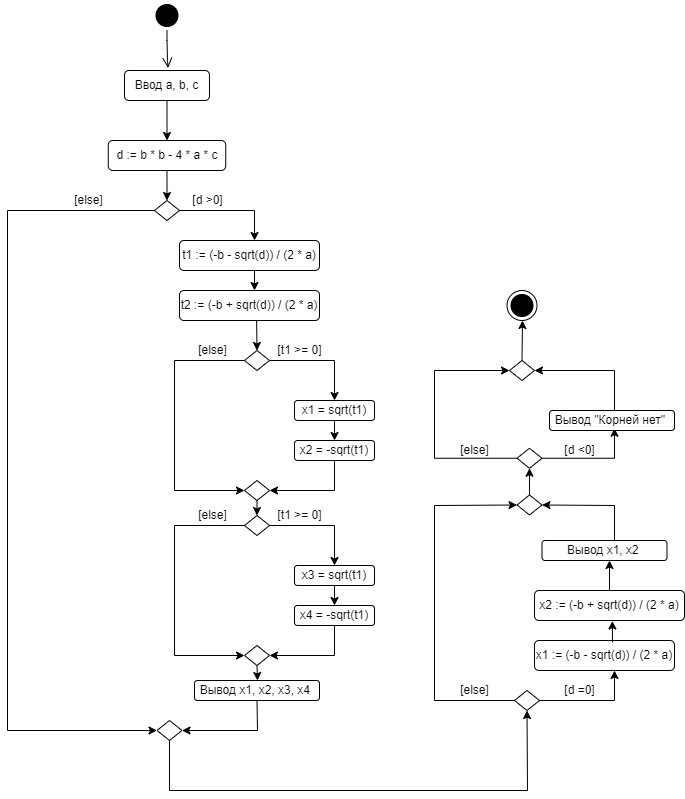

The diagram above was exported from draw.io. Its source (the exported page's mxGraphModel, read from the mxfile embedded in the PNG):
<mxGraphModel dx="1038" dy="688" grid="1" gridSize="10" guides="1" tooltips="1" connect="1" arrows="1" fold="1" page="1" pageScale="1" pageWidth="827" pageHeight="1169" math="0" shadow="0">
  <root>
    <mxCell id="0" />
    <mxCell id="1" parent="0" />
    <mxCell id="oTk7PkPR-Y0v15F0PvN0-1" value="" style="ellipse;html=1;shape=startState;fillColor=#000000;strokeColor=#000000;" vertex="1" parent="1">
      <mxGeometry x="217.5" y="80" width="30" height="30" as="geometry" />
    </mxCell>
    <mxCell id="oTk7PkPR-Y0v15F0PvN0-2" value="" style="edgeStyle=orthogonalEdgeStyle;html=1;verticalAlign=bottom;endArrow=open;endSize=8;strokeColor=#000000;rounded=0;entryX=0.513;entryY=-0.085;entryDx=0;entryDy=0;entryPerimeter=0;" edge="1" source="oTk7PkPR-Y0v15F0PvN0-1" parent="1" target="oTk7PkPR-Y0v15F0PvN0-3">
      <mxGeometry relative="1" as="geometry">
        <mxPoint x="240" y="140" as="targetPoint" />
        <Array as="points">
          <mxPoint x="233" y="120" />
          <mxPoint x="233" y="120" />
          <mxPoint x="233" y="140" />
          <mxPoint x="234" y="140" />
        </Array>
      </mxGeometry>
    </mxCell>
    <mxCell id="oTk7PkPR-Y0v15F0PvN0-3" value="Ввод a, b, c" style="rounded=1;whiteSpace=wrap;html=1;" vertex="1" parent="1">
      <mxGeometry x="190" y="150" width="85" height="30" as="geometry" />
    </mxCell>
    <mxCell id="oTk7PkPR-Y0v15F0PvN0-4" value="" style="endArrow=classic;html=1;rounded=0;exitX=0.5;exitY=1;exitDx=0;exitDy=0;" edge="1" parent="1" source="oTk7PkPR-Y0v15F0PvN0-3" target="oTk7PkPR-Y0v15F0PvN0-5">
      <mxGeometry width="50" height="50" relative="1" as="geometry">
        <mxPoint x="390" y="380" as="sourcePoint" />
        <mxPoint x="233" y="220" as="targetPoint" />
      </mxGeometry>
    </mxCell>
    <mxCell id="oTk7PkPR-Y0v15F0PvN0-5" value="d := b * b - 4 * a * c" style="rounded=1;whiteSpace=wrap;html=1;" vertex="1" parent="1">
      <mxGeometry x="173.75" y="220" width="117.5" height="30" as="geometry" />
    </mxCell>
    <mxCell id="oTk7PkPR-Y0v15F0PvN0-6" value="" style="rhombus;whiteSpace=wrap;html=1;" vertex="1" parent="1">
      <mxGeometry x="220" y="280" width="25" height="20" as="geometry" />
    </mxCell>
    <mxCell id="oTk7PkPR-Y0v15F0PvN0-7" value="" style="endArrow=classic;html=1;rounded=0;exitX=0.5;exitY=1;exitDx=0;exitDy=0;entryX=0.5;entryY=0;entryDx=0;entryDy=0;" edge="1" parent="1" source="oTk7PkPR-Y0v15F0PvN0-5" target="oTk7PkPR-Y0v15F0PvN0-6">
      <mxGeometry width="50" height="50" relative="1" as="geometry">
        <mxPoint x="420" y="320" as="sourcePoint" />
        <mxPoint x="470" y="270" as="targetPoint" />
      </mxGeometry>
    </mxCell>
    <mxCell id="oTk7PkPR-Y0v15F0PvN0-8" value="" style="endArrow=classic;html=1;rounded=0;exitX=1;exitY=0.5;exitDx=0;exitDy=0;" edge="1" parent="1" source="oTk7PkPR-Y0v15F0PvN0-6">
      <mxGeometry width="50" height="50" relative="1" as="geometry">
        <mxPoint x="420" y="320" as="sourcePoint" />
        <mxPoint x="320" y="320" as="targetPoint" />
        <Array as="points">
          <mxPoint x="320" y="290" />
        </Array>
      </mxGeometry>
    </mxCell>
    <mxCell id="oTk7PkPR-Y0v15F0PvN0-9" value="" style="endArrow=classic;html=1;rounded=0;exitX=0;exitY=0.5;exitDx=0;exitDy=0;entryX=0;entryY=0.5;entryDx=0;entryDy=0;" edge="1" parent="1" source="oTk7PkPR-Y0v15F0PvN0-6" target="oTk7PkPR-Y0v15F0PvN0-46">
      <mxGeometry width="50" height="50" relative="1" as="geometry">
        <mxPoint x="420" y="320" as="sourcePoint" />
        <mxPoint x="70" y="790" as="targetPoint" />
        <Array as="points">
          <mxPoint x="73" y="290" />
          <mxPoint x="73" y="810" />
        </Array>
      </mxGeometry>
    </mxCell>
    <mxCell id="oTk7PkPR-Y0v15F0PvN0-10" value="[d &amp;gt;0]" style="text;html=1;align=center;verticalAlign=middle;resizable=0;points=[];autosize=1;strokeColor=none;fillColor=none;" vertex="1" parent="1">
      <mxGeometry x="247.5" y="270" width="50" height="20" as="geometry" />
    </mxCell>
    <mxCell id="oTk7PkPR-Y0v15F0PvN0-11" value="[else]" style="text;html=1;align=center;verticalAlign=middle;resizable=0;points=[];autosize=1;strokeColor=none;fillColor=none;" vertex="1" parent="1">
      <mxGeometry x="133.75" y="270" width="40" height="20" as="geometry" />
    </mxCell>
    <mxCell id="oTk7PkPR-Y0v15F0PvN0-12" value="t1 :=&amp;nbsp;(-b - sqrt(d)) / (2 * a)" style="rounded=1;whiteSpace=wrap;html=1;" vertex="1" parent="1">
      <mxGeometry x="245" y="320" width="140" height="30" as="geometry" />
    </mxCell>
    <mxCell id="oTk7PkPR-Y0v15F0PvN0-14" value="t2 :=&amp;nbsp;(-b + sqrt(d)) / (2 * a)" style="rounded=1;whiteSpace=wrap;html=1;" vertex="1" parent="1">
      <mxGeometry x="245" y="370" width="140" height="30" as="geometry" />
    </mxCell>
    <mxCell id="oTk7PkPR-Y0v15F0PvN0-15" value="" style="endArrow=classic;html=1;rounded=0;fontFamily=Helvetica;fontColor=#000000;" edge="1" parent="1">
      <mxGeometry width="50" height="50" relative="1" as="geometry">
        <mxPoint x="320" y="350" as="sourcePoint" />
        <mxPoint x="320" y="370" as="targetPoint" />
      </mxGeometry>
    </mxCell>
    <mxCell id="oTk7PkPR-Y0v15F0PvN0-17" value="" style="rhombus;whiteSpace=wrap;html=1;" vertex="1" parent="1">
      <mxGeometry x="310" y="430" width="25" height="20" as="geometry" />
    </mxCell>
    <mxCell id="oTk7PkPR-Y0v15F0PvN0-18" value="" style="endArrow=classic;html=1;rounded=0;fontFamily=Helvetica;fontColor=#000000;exitX=0.551;exitY=1;exitDx=0;exitDy=0;entryX=0.5;entryY=0;entryDx=0;entryDy=0;exitPerimeter=0;" edge="1" parent="1" source="oTk7PkPR-Y0v15F0PvN0-14" target="oTk7PkPR-Y0v15F0PvN0-17">
      <mxGeometry width="50" height="50" relative="1" as="geometry">
        <mxPoint x="220" y="450" as="sourcePoint" />
        <mxPoint x="270" y="400" as="targetPoint" />
      </mxGeometry>
    </mxCell>
    <mxCell id="oTk7PkPR-Y0v15F0PvN0-19" value="" style="endArrow=classic;html=1;rounded=0;fontFamily=Helvetica;fontColor=#000000;exitX=1;exitY=0.5;exitDx=0;exitDy=0;" edge="1" parent="1" source="oTk7PkPR-Y0v15F0PvN0-17">
      <mxGeometry width="50" height="50" relative="1" as="geometry">
        <mxPoint x="230" y="470" as="sourcePoint" />
        <mxPoint x="400" y="480" as="targetPoint" />
        <Array as="points">
          <mxPoint x="400" y="440" />
        </Array>
      </mxGeometry>
    </mxCell>
    <mxCell id="oTk7PkPR-Y0v15F0PvN0-20" value="" style="endArrow=classic;html=1;rounded=0;fontFamily=Helvetica;fontColor=#000000;exitX=0;exitY=0.5;exitDx=0;exitDy=0;" edge="1" parent="1" source="oTk7PkPR-Y0v15F0PvN0-17">
      <mxGeometry width="50" height="50" relative="1" as="geometry">
        <mxPoint x="230" y="470" as="sourcePoint" />
        <mxPoint x="310" y="570" as="targetPoint" />
        <Array as="points">
          <mxPoint x="240" y="440" />
          <mxPoint x="240" y="570" />
        </Array>
      </mxGeometry>
    </mxCell>
    <mxCell id="oTk7PkPR-Y0v15F0PvN0-21" value="[else]" style="text;html=1;align=center;verticalAlign=middle;resizable=0;points=[];autosize=1;strokeColor=none;fillColor=none;" vertex="1" parent="1">
      <mxGeometry x="257.5" y="420" width="40" height="20" as="geometry" />
    </mxCell>
    <mxCell id="oTk7PkPR-Y0v15F0PvN0-22" value="[t1 &amp;gt;= 0]" style="text;html=1;align=center;verticalAlign=middle;resizable=0;points=[];autosize=1;strokeColor=none;fillColor=none;fontFamily=Helvetica;fontColor=#000000;" vertex="1" parent="1">
      <mxGeometry x="335" y="420" width="60" height="20" as="geometry" />
    </mxCell>
    <mxCell id="oTk7PkPR-Y0v15F0PvN0-23" value="&lt;pre style=&quot;&quot;&gt;&lt;span style=&quot;background-color: rgb(255, 255, 255);&quot;&gt;&lt;font face=&quot;Helvetica&quot;&gt;x1 = sqrt(t1)&lt;/font&gt;&lt;/span&gt;&lt;/pre&gt;" style="rounded=1;whiteSpace=wrap;html=1;labelBackgroundColor=none;fontFamily=Helvetica;fontColor=#000000;" vertex="1" parent="1">
      <mxGeometry x="360" y="480" width="80" height="20" as="geometry" />
    </mxCell>
    <mxCell id="oTk7PkPR-Y0v15F0PvN0-24" value="&lt;pre style=&quot;&quot;&gt;&lt;span style=&quot;background-color: rgb(255, 255, 255);&quot;&gt;&lt;font face=&quot;Helvetica&quot;&gt;x2 = -sqrt(t1)&lt;/font&gt;&lt;/span&gt;&lt;/pre&gt;" style="rounded=1;whiteSpace=wrap;html=1;labelBackgroundColor=none;fontFamily=Helvetica;fontColor=#000000;" vertex="1" parent="1">
      <mxGeometry x="360" y="520" width="80" height="20" as="geometry" />
    </mxCell>
    <mxCell id="oTk7PkPR-Y0v15F0PvN0-27" value="" style="endArrow=classic;html=1;rounded=0;fontFamily=Helvetica;fontColor=#000000;entryX=0.5;entryY=0;entryDx=0;entryDy=0;" edge="1" parent="1" source="oTk7PkPR-Y0v15F0PvN0-23" target="oTk7PkPR-Y0v15F0PvN0-24">
      <mxGeometry width="50" height="50" relative="1" as="geometry">
        <mxPoint x="230" y="590" as="sourcePoint" />
        <mxPoint x="280" y="540" as="targetPoint" />
      </mxGeometry>
    </mxCell>
    <mxCell id="oTk7PkPR-Y0v15F0PvN0-28" value="" style="endArrow=classic;html=1;rounded=0;fontFamily=Helvetica;fontColor=#000000;exitX=0.5;exitY=1;exitDx=0;exitDy=0;entryX=1;entryY=0.5;entryDx=0;entryDy=0;" edge="1" parent="1" source="oTk7PkPR-Y0v15F0PvN0-24" target="oTk7PkPR-Y0v15F0PvN0-29">
      <mxGeometry width="50" height="50" relative="1" as="geometry">
        <mxPoint x="230" y="650" as="sourcePoint" />
        <mxPoint x="350" y="570" as="targetPoint" />
        <Array as="points">
          <mxPoint x="400" y="570" />
        </Array>
      </mxGeometry>
    </mxCell>
    <mxCell id="oTk7PkPR-Y0v15F0PvN0-29" value="" style="rhombus;whiteSpace=wrap;html=1;" vertex="1" parent="1">
      <mxGeometry x="310" y="560" width="25" height="20" as="geometry" />
    </mxCell>
    <mxCell id="oTk7PkPR-Y0v15F0PvN0-30" value="" style="rhombus;whiteSpace=wrap;html=1;" vertex="1" parent="1">
      <mxGeometry x="310" y="595" width="25" height="20" as="geometry" />
    </mxCell>
    <mxCell id="oTk7PkPR-Y0v15F0PvN0-32" value="" style="endArrow=classic;html=1;rounded=0;fontFamily=Helvetica;fontColor=#000000;exitX=0;exitY=0.5;exitDx=0;exitDy=0;" edge="1" parent="1" source="oTk7PkPR-Y0v15F0PvN0-30">
      <mxGeometry width="50" height="50" relative="1" as="geometry">
        <mxPoint x="230" y="635" as="sourcePoint" />
        <mxPoint x="310" y="735" as="targetPoint" />
        <Array as="points">
          <mxPoint x="240" y="605" />
          <mxPoint x="240" y="735" />
        </Array>
      </mxGeometry>
    </mxCell>
    <mxCell id="oTk7PkPR-Y0v15F0PvN0-33" value="[else]" style="text;html=1;align=center;verticalAlign=middle;resizable=0;points=[];autosize=1;strokeColor=none;fillColor=none;" vertex="1" parent="1">
      <mxGeometry x="257.5" y="585" width="40" height="20" as="geometry" />
    </mxCell>
    <mxCell id="oTk7PkPR-Y0v15F0PvN0-34" value="[t1 &amp;gt;= 0]" style="text;html=1;align=center;verticalAlign=middle;resizable=0;points=[];autosize=1;strokeColor=none;fillColor=none;fontFamily=Helvetica;fontColor=#000000;" vertex="1" parent="1">
      <mxGeometry x="335" y="585" width="60" height="20" as="geometry" />
    </mxCell>
    <mxCell id="oTk7PkPR-Y0v15F0PvN0-35" value="&lt;pre style=&quot;&quot;&gt;&lt;span style=&quot;background-color: rgb(255, 255, 255);&quot;&gt;&lt;font face=&quot;Helvetica&quot;&gt;x3 = sqrt(t1)&lt;/font&gt;&lt;/span&gt;&lt;/pre&gt;" style="rounded=1;whiteSpace=wrap;html=1;labelBackgroundColor=none;fontFamily=Helvetica;fontColor=#000000;" vertex="1" parent="1">
      <mxGeometry x="360" y="645" width="80" height="20" as="geometry" />
    </mxCell>
    <mxCell id="oTk7PkPR-Y0v15F0PvN0-36" value="&lt;pre style=&quot;&quot;&gt;&lt;span style=&quot;background-color: rgb(255, 255, 255);&quot;&gt;&lt;font face=&quot;Helvetica&quot;&gt;x4 = -sqrt(t1)&lt;/font&gt;&lt;/span&gt;&lt;/pre&gt;" style="rounded=1;whiteSpace=wrap;html=1;labelBackgroundColor=none;fontFamily=Helvetica;fontColor=#000000;" vertex="1" parent="1">
      <mxGeometry x="360" y="685" width="80" height="20" as="geometry" />
    </mxCell>
    <mxCell id="oTk7PkPR-Y0v15F0PvN0-37" value="" style="endArrow=classic;html=1;rounded=0;fontFamily=Helvetica;fontColor=#000000;entryX=0.5;entryY=0;entryDx=0;entryDy=0;" edge="1" parent="1" source="oTk7PkPR-Y0v15F0PvN0-35" target="oTk7PkPR-Y0v15F0PvN0-36">
      <mxGeometry width="50" height="50" relative="1" as="geometry">
        <mxPoint x="230" y="755" as="sourcePoint" />
        <mxPoint x="280" y="705" as="targetPoint" />
      </mxGeometry>
    </mxCell>
    <mxCell id="oTk7PkPR-Y0v15F0PvN0-38" value="" style="endArrow=classic;html=1;rounded=0;fontFamily=Helvetica;fontColor=#000000;exitX=0.5;exitY=1;exitDx=0;exitDy=0;entryX=1;entryY=0.5;entryDx=0;entryDy=0;" edge="1" parent="1" source="oTk7PkPR-Y0v15F0PvN0-36" target="oTk7PkPR-Y0v15F0PvN0-39">
      <mxGeometry width="50" height="50" relative="1" as="geometry">
        <mxPoint x="230" y="815" as="sourcePoint" />
        <mxPoint x="350" y="735" as="targetPoint" />
        <Array as="points">
          <mxPoint x="400" y="735" />
        </Array>
      </mxGeometry>
    </mxCell>
    <mxCell id="oTk7PkPR-Y0v15F0PvN0-39" value="" style="rhombus;whiteSpace=wrap;html=1;" vertex="1" parent="1">
      <mxGeometry x="310" y="725" width="25" height="20" as="geometry" />
    </mxCell>
    <mxCell id="oTk7PkPR-Y0v15F0PvN0-40" value="" style="endArrow=classic;html=1;rounded=0;fontFamily=Helvetica;fontColor=#000000;exitX=0.5;exitY=1;exitDx=0;exitDy=0;entryX=0.5;entryY=0;entryDx=0;entryDy=0;" edge="1" parent="1" source="oTk7PkPR-Y0v15F0PvN0-29" target="oTk7PkPR-Y0v15F0PvN0-30">
      <mxGeometry width="50" height="50" relative="1" as="geometry">
        <mxPoint x="190" y="610" as="sourcePoint" />
        <mxPoint x="240" y="560" as="targetPoint" />
      </mxGeometry>
    </mxCell>
    <mxCell id="oTk7PkPR-Y0v15F0PvN0-41" value="" style="endArrow=classic;html=1;rounded=0;fontFamily=Helvetica;fontColor=#000000;exitX=1;exitY=0.5;exitDx=0;exitDy=0;entryX=0.5;entryY=0;entryDx=0;entryDy=0;" edge="1" parent="1" source="oTk7PkPR-Y0v15F0PvN0-30" target="oTk7PkPR-Y0v15F0PvN0-35">
      <mxGeometry width="50" height="50" relative="1" as="geometry">
        <mxPoint x="340" y="650" as="sourcePoint" />
        <mxPoint x="390" y="600" as="targetPoint" />
        <Array as="points">
          <mxPoint x="400" y="605" />
        </Array>
      </mxGeometry>
    </mxCell>
    <mxCell id="oTk7PkPR-Y0v15F0PvN0-43" value="" style="endArrow=classic;html=1;rounded=0;fontFamily=Helvetica;fontColor=#000000;exitX=0.5;exitY=1;exitDx=0;exitDy=0;" edge="1" parent="1" source="oTk7PkPR-Y0v15F0PvN0-39">
      <mxGeometry width="50" height="50" relative="1" as="geometry">
        <mxPoint x="323" y="750" as="sourcePoint" />
        <mxPoint x="323" y="760" as="targetPoint" />
      </mxGeometry>
    </mxCell>
    <mxCell id="oTk7PkPR-Y0v15F0PvN0-44" value="Вывод x1, x2, x3, x4&amp;nbsp;" style="rounded=1;whiteSpace=wrap;html=1;labelBackgroundColor=#FFFFFF;fontFamily=Helvetica;fontColor=#000000;" vertex="1" parent="1">
      <mxGeometry x="260" y="760" width="125" height="20" as="geometry" />
    </mxCell>
    <mxCell id="oTk7PkPR-Y0v15F0PvN0-46" value="" style="rhombus;whiteSpace=wrap;html=1;" vertex="1" parent="1">
      <mxGeometry x="222.5" y="800" width="25" height="20" as="geometry" />
    </mxCell>
    <mxCell id="oTk7PkPR-Y0v15F0PvN0-47" value="" style="endArrow=classic;html=1;rounded=0;fontFamily=Helvetica;fontColor=#000000;exitX=0.5;exitY=1;exitDx=0;exitDy=0;entryX=1;entryY=0.5;entryDx=0;entryDy=0;" edge="1" parent="1" source="oTk7PkPR-Y0v15F0PvN0-44" target="oTk7PkPR-Y0v15F0PvN0-46">
      <mxGeometry width="50" height="50" relative="1" as="geometry">
        <mxPoint x="190" y="700" as="sourcePoint" />
        <mxPoint x="240" y="650" as="targetPoint" />
        <Array as="points">
          <mxPoint x="323" y="810" />
        </Array>
      </mxGeometry>
    </mxCell>
    <mxCell id="oTk7PkPR-Y0v15F0PvN0-48" value="" style="endArrow=classic;html=1;rounded=0;fontFamily=Helvetica;fontColor=#000000;exitX=0.5;exitY=1;exitDx=0;exitDy=0;entryX=0.5;entryY=1;entryDx=0;entryDy=0;" edge="1" parent="1" source="oTk7PkPR-Y0v15F0PvN0-46" target="oTk7PkPR-Y0v15F0PvN0-49">
      <mxGeometry width="50" height="50" relative="1" as="geometry">
        <mxPoint x="190" y="460" as="sourcePoint" />
        <mxPoint x="650" y="790" as="targetPoint" />
        <Array as="points">
          <mxPoint x="235" y="870" />
          <mxPoint x="593" y="870" />
        </Array>
      </mxGeometry>
    </mxCell>
    <mxCell id="oTk7PkPR-Y0v15F0PvN0-49" value="" style="rhombus;whiteSpace=wrap;html=1;" vertex="1" parent="1">
      <mxGeometry x="580" y="770" width="25" height="20" as="geometry" />
    </mxCell>
    <mxCell id="oTk7PkPR-Y0v15F0PvN0-51" value="" style="endArrow=classic;html=1;rounded=0;fontFamily=Helvetica;fontColor=#000000;exitX=0;exitY=0.5;exitDx=0;exitDy=0;entryX=0;entryY=0.5;entryDx=0;entryDy=0;" edge="1" parent="1" source="oTk7PkPR-Y0v15F0PvN0-49" target="oTk7PkPR-Y0v15F0PvN0-58">
      <mxGeometry width="50" height="50" relative="1" as="geometry">
        <mxPoint x="360" y="660" as="sourcePoint" />
        <mxPoint x="530" y="590" as="targetPoint" />
        <Array as="points">
          <mxPoint x="500" y="780" />
          <mxPoint x="500" y="585" />
        </Array>
      </mxGeometry>
    </mxCell>
    <mxCell id="oTk7PkPR-Y0v15F0PvN0-52" value="" style="endArrow=classic;html=1;rounded=0;fontFamily=Helvetica;fontColor=#000000;exitX=1;exitY=0.5;exitDx=0;exitDy=0;" edge="1" parent="1" source="oTk7PkPR-Y0v15F0PvN0-49">
      <mxGeometry width="50" height="50" relative="1" as="geometry">
        <mxPoint x="360" y="660" as="sourcePoint" />
        <mxPoint x="680" y="750" as="targetPoint" />
        <Array as="points">
          <mxPoint x="680" y="780" />
        </Array>
      </mxGeometry>
    </mxCell>
    <mxCell id="oTk7PkPR-Y0v15F0PvN0-53" value="x1 :=&amp;nbsp;(-b - sqrt(d)) / (2 * a)" style="rounded=1;whiteSpace=wrap;html=1;" vertex="1" parent="1">
      <mxGeometry x="600" y="720" width="140" height="30" as="geometry" />
    </mxCell>
    <mxCell id="oTk7PkPR-Y0v15F0PvN0-54" value="x2 :=&amp;nbsp;(-b + sqrt(d)) / (2 * a)" style="rounded=1;whiteSpace=wrap;html=1;" vertex="1" parent="1">
      <mxGeometry x="600" y="670" width="150" height="30" as="geometry" />
    </mxCell>
    <mxCell id="oTk7PkPR-Y0v15F0PvN0-55" value="" style="endArrow=classic;html=1;rounded=0;fontFamily=Helvetica;fontColor=#000000;exitX=0.557;exitY=0.06;exitDx=0;exitDy=0;entryX=0.519;entryY=1.017;entryDx=0;entryDy=0;exitPerimeter=0;entryPerimeter=0;" edge="1" parent="1" source="oTk7PkPR-Y0v15F0PvN0-53" target="oTk7PkPR-Y0v15F0PvN0-54">
      <mxGeometry width="50" height="50" relative="1" as="geometry">
        <mxPoint x="360" y="660" as="sourcePoint" />
        <mxPoint x="410" y="610" as="targetPoint" />
      </mxGeometry>
    </mxCell>
    <mxCell id="oTk7PkPR-Y0v15F0PvN0-56" value="" style="endArrow=classic;html=1;rounded=0;fontFamily=Helvetica;fontColor=#000000;exitX=0.5;exitY=0;exitDx=0;exitDy=0;" edge="1" parent="1" source="oTk7PkPR-Y0v15F0PvN0-54">
      <mxGeometry width="50" height="50" relative="1" as="geometry">
        <mxPoint x="550" y="630" as="sourcePoint" />
        <mxPoint x="675" y="640" as="targetPoint" />
      </mxGeometry>
    </mxCell>
    <mxCell id="oTk7PkPR-Y0v15F0PvN0-57" value="Вывод x1, x2&amp;nbsp;" style="rounded=1;whiteSpace=wrap;html=1;labelBackgroundColor=#FFFFFF;fontFamily=Helvetica;fontColor=#000000;" vertex="1" parent="1">
      <mxGeometry x="607.5" y="620" width="125" height="20" as="geometry" />
    </mxCell>
    <mxCell id="oTk7PkPR-Y0v15F0PvN0-58" value="" style="rhombus;whiteSpace=wrap;html=1;" vertex="1" parent="1">
      <mxGeometry x="582.5" y="574.5" width="25" height="20" as="geometry" />
    </mxCell>
    <mxCell id="oTk7PkPR-Y0v15F0PvN0-59" value="" style="endArrow=classic;html=1;rounded=0;fontFamily=Helvetica;fontColor=#000000;entryX=1;entryY=0.5;entryDx=0;entryDy=0;" edge="1" parent="1" target="oTk7PkPR-Y0v15F0PvN0-58">
      <mxGeometry width="50" height="50" relative="1" as="geometry">
        <mxPoint x="680" y="620" as="sourcePoint" />
        <mxPoint x="620" y="580" as="targetPoint" />
        <Array as="points">
          <mxPoint x="680" y="585" />
        </Array>
      </mxGeometry>
    </mxCell>
    <mxCell id="oTk7PkPR-Y0v15F0PvN0-60" value="" style="rhombus;whiteSpace=wrap;html=1;" vertex="1" parent="1">
      <mxGeometry x="582.5" y="527.75" width="25" height="20" as="geometry" />
    </mxCell>
    <mxCell id="oTk7PkPR-Y0v15F0PvN0-61" value="" style="endArrow=classic;html=1;rounded=0;fontFamily=Helvetica;fontColor=#000000;entryX=0;entryY=0.5;entryDx=0;entryDy=0;startArrow=none;" edge="1" parent="1" target="oTk7PkPR-Y0v15F0PvN0-67">
      <mxGeometry width="50" height="50" relative="1" as="geometry">
        <mxPoint x="500" y="530" as="sourcePoint" />
        <mxPoint x="530" y="347.75" as="targetPoint" />
        <Array as="points">
          <mxPoint x="500" y="450" />
        </Array>
      </mxGeometry>
    </mxCell>
    <mxCell id="oTk7PkPR-Y0v15F0PvN0-62" value="" style="endArrow=classic;html=1;rounded=0;fontFamily=Helvetica;fontColor=#000000;exitX=1;exitY=0.5;exitDx=0;exitDy=0;" edge="1" parent="1" source="oTk7PkPR-Y0v15F0PvN0-60">
      <mxGeometry width="50" height="50" relative="1" as="geometry">
        <mxPoint x="360" y="417.75" as="sourcePoint" />
        <mxPoint x="680" y="507.75" as="targetPoint" />
        <Array as="points">
          <mxPoint x="680" y="537.75" />
        </Array>
      </mxGeometry>
    </mxCell>
    <mxCell id="oTk7PkPR-Y0v15F0PvN0-66" value="Вывод &quot;Корней нет&quot;&amp;nbsp;" style="rounded=1;whiteSpace=wrap;html=1;labelBackgroundColor=#FFFFFF;fontFamily=Helvetica;fontColor=#000000;" vertex="1" parent="1">
      <mxGeometry x="615" y="490" width="125" height="20" as="geometry" />
    </mxCell>
    <mxCell id="oTk7PkPR-Y0v15F0PvN0-67" value="" style="rhombus;whiteSpace=wrap;html=1;" vertex="1" parent="1">
      <mxGeometry x="575" y="440" width="25" height="20" as="geometry" />
    </mxCell>
    <mxCell id="oTk7PkPR-Y0v15F0PvN0-68" value="" style="endArrow=classic;html=1;rounded=0;fontFamily=Helvetica;fontColor=#000000;entryX=1;entryY=0.5;entryDx=0;entryDy=0;" edge="1" parent="1" target="oTk7PkPR-Y0v15F0PvN0-67">
      <mxGeometry width="50" height="50" relative="1" as="geometry">
        <mxPoint x="680" y="490" as="sourcePoint" />
        <mxPoint x="620" y="337.75" as="targetPoint" />
        <Array as="points">
          <mxPoint x="680" y="450" />
        </Array>
      </mxGeometry>
    </mxCell>
    <mxCell id="oTk7PkPR-Y0v15F0PvN0-69" value="" style="endArrow=classic;html=1;rounded=0;fontFamily=Helvetica;fontColor=#000000;exitX=0.5;exitY=0;exitDx=0;exitDy=0;entryX=0.5;entryY=1;entryDx=0;entryDy=0;" edge="1" parent="1" source="oTk7PkPR-Y0v15F0PvN0-58" target="oTk7PkPR-Y0v15F0PvN0-60">
      <mxGeometry width="50" height="50" relative="1" as="geometry">
        <mxPoint x="550" y="630" as="sourcePoint" />
        <mxPoint x="600" y="580" as="targetPoint" />
      </mxGeometry>
    </mxCell>
    <mxCell id="oTk7PkPR-Y0v15F0PvN0-71" value="" style="endArrow=classic;html=1;rounded=0;fontFamily=Helvetica;fontColor=#000000;exitX=0.5;exitY=0;exitDx=0;exitDy=0;" edge="1" parent="1" source="oTk7PkPR-Y0v15F0PvN0-67">
      <mxGeometry width="50" height="50" relative="1" as="geometry">
        <mxPoint x="520" y="530" as="sourcePoint" />
        <mxPoint x="588" y="400" as="targetPoint" />
      </mxGeometry>
    </mxCell>
    <mxCell id="oTk7PkPR-Y0v15F0PvN0-72" value="" style="ellipse;html=1;shape=endState;fillColor=#000000;strokeColor=#000000;labelBackgroundColor=#FFFFFF;fontFamily=Helvetica;fontColor=#000000;" vertex="1" parent="1">
      <mxGeometry x="572.5" y="370" width="30" height="30" as="geometry" />
    </mxCell>
    <mxCell id="oTk7PkPR-Y0v15F0PvN0-73" value="[else]" style="text;html=1;align=center;verticalAlign=middle;resizable=0;points=[];autosize=1;strokeColor=none;fillColor=none;" vertex="1" parent="1">
      <mxGeometry x="520" y="760" width="40" height="20" as="geometry" />
    </mxCell>
    <mxCell id="oTk7PkPR-Y0v15F0PvN0-74" value="[else]" style="text;html=1;align=center;verticalAlign=middle;resizable=0;points=[];autosize=1;strokeColor=none;fillColor=none;" vertex="1" parent="1">
      <mxGeometry x="520" y="520" width="40" height="20" as="geometry" />
    </mxCell>
    <mxCell id="oTk7PkPR-Y0v15F0PvN0-75" value="" style="endArrow=none;html=1;rounded=0;fontFamily=Helvetica;fontColor=#000000;exitX=0;exitY=0.5;exitDx=0;exitDy=0;" edge="1" parent="1" source="oTk7PkPR-Y0v15F0PvN0-60">
      <mxGeometry width="50" height="50" relative="1" as="geometry">
        <mxPoint x="582.5" y="537.75" as="sourcePoint" />
        <mxPoint x="500" y="510" as="targetPoint" />
        <Array as="points">
          <mxPoint x="500" y="537.75" />
        </Array>
      </mxGeometry>
    </mxCell>
    <mxCell id="oTk7PkPR-Y0v15F0PvN0-76" value="[d =0]" style="text;html=1;align=center;verticalAlign=middle;resizable=0;points=[];autosize=1;strokeColor=none;fillColor=none;" vertex="1" parent="1">
      <mxGeometry x="620" y="760" width="50" height="20" as="geometry" />
    </mxCell>
    <mxCell id="oTk7PkPR-Y0v15F0PvN0-77" value="[d &amp;lt;0]" style="text;html=1;align=center;verticalAlign=middle;resizable=0;points=[];autosize=1;strokeColor=none;fillColor=none;" vertex="1" parent="1">
      <mxGeometry x="620" y="520" width="50" height="20" as="geometry" />
    </mxCell>
  </root>
</mxGraphModel>